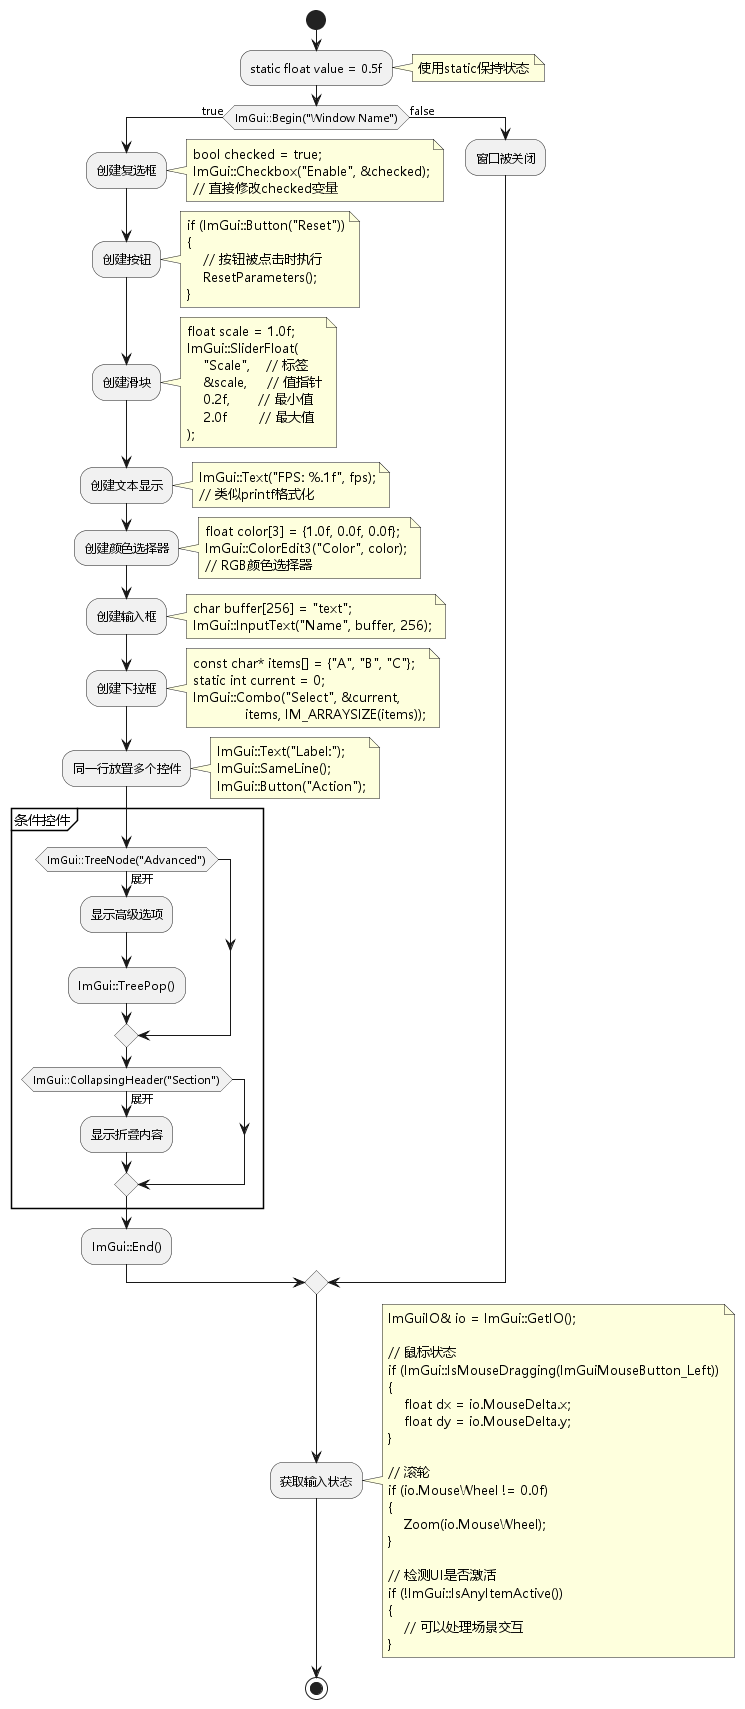

The diagram above was rendered by PlantUML. Its source (embedded in the PNG):
@startuml ImGui控件使用示例
skinparam defaultFontName Microsoft YaHei

start

:static float value = 0.5f;
note right: 使用static保持状态

if (ImGui::Begin("Window Name")) then (true)
    
    :创建复选框;
    note right
      bool checked = true;
      ImGui::Checkbox("Enable", &checked);
      // 直接修改checked变量
    end note
    
    :创建按钮;
    note right
      if (ImGui::Button("Reset"))
      {
          // 按钮被点击时执行
          ResetParameters();
      }
    end note
    
    :创建滑块;
    note right
      float scale = 1.0f;
      ImGui::SliderFloat(
          "Scale",    // 标签
          &scale,     // 值指针
          0.2f,       // 最小值
          2.0f        // 最大值
      );
    end note
    
    :创建文本显示;
    note right
      ImGui::Text("FPS: %.1f", fps);
      // 类似printf格式化
    end note
    
    :创建颜色选择器;
    note right
      float color[3] = {1.0f, 0.0f, 0.0f};
      ImGui::ColorEdit3("Color", color);
      // RGB颜色选择器
    end note
    
    :创建输入框;
    note right
      char buffer[256] = "text";
      ImGui::InputText("Name", buffer, 256);
    end note
    
    :创建下拉框;
    note right
      const char* items[] = {"A", "B", "C"};
      static int current = 0;
      ImGui::Combo("Select", &current, 
                   items, IM_ARRAYSIZE(items));
    end note
    
    :同一行放置多个控件;
    note right
      ImGui::Text("Label:");
      ImGui::SameLine();
      ImGui::Button("Action");
    end note
    
    partition "条件控件" {
        if (ImGui::TreeNode("Advanced")) then (展开)
            :显示高级选项;
            :ImGui::TreePop();
        endif
        
        if (ImGui::CollapsingHeader("Section")) then (展开)
            :显示折叠内容;
        endif
    }
    
    :ImGui::End();
    
else (false)
    :窗口被关闭;
endif

:获取输入状态;
note right
  ImGuiIO& io = ImGui::GetIO();
  
  // 鼠标状态
  if (ImGui::IsMouseDragging(ImGuiMouseButton_Left))
  {
      float dx = io.MouseDelta.x;
      float dy = io.MouseDelta.y;
  }
  
  // 滚轮
  if (io.MouseWheel != 0.0f)
  {
      Zoom(io.MouseWheel);
  }
  
  // 检测UI是否激活
  if (!ImGui::IsAnyItemActive())
  {
      // 可以处理场景交互
  }
end note

stop

@enduml